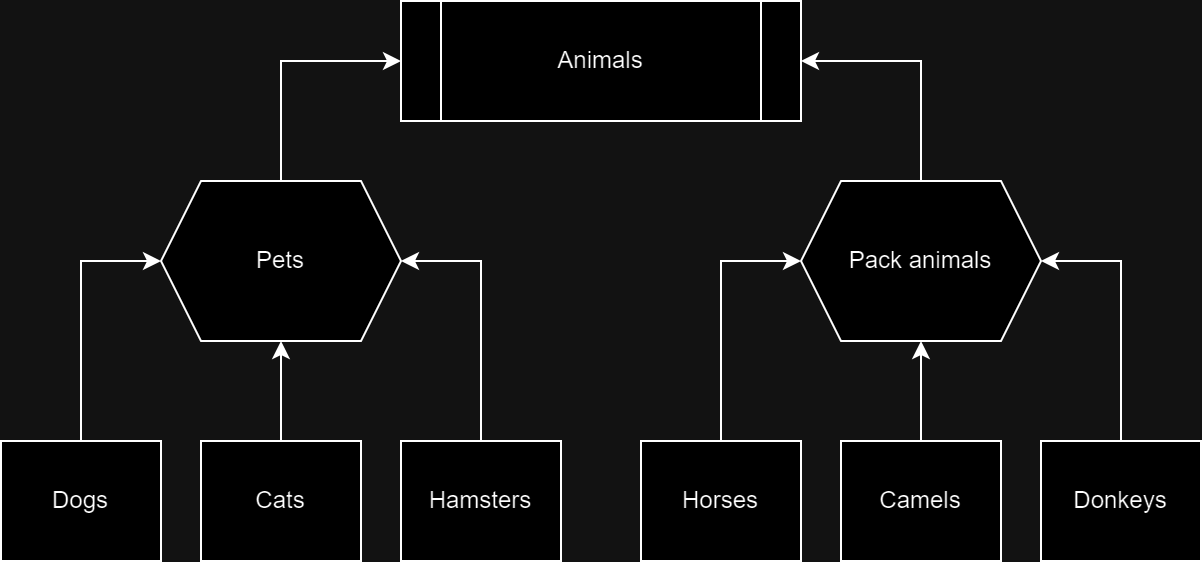

The diagram above was exported from draw.io. Its source (the exported page's mxGraphModel, read from the mxfile embedded in the PNG):
<mxGraphModel dx="1050" dy="567" grid="1" gridSize="10" guides="1" tooltips="1" connect="1" arrows="1" fold="1" page="1" pageScale="1" pageWidth="827" pageHeight="1169" math="0" shadow="0">
  <root>
    <mxCell id="0" />
    <mxCell id="1" parent="0" />
    <mxCell id="YJnVQPialmJ4YIszQEJC-1" value="Animals" style="shape=process;whiteSpace=wrap;html=1;backgroundOutline=1;" vertex="1" parent="1">
      <mxGeometry x="314" y="20" width="200" height="60" as="geometry" />
    </mxCell>
    <mxCell id="YJnVQPialmJ4YIszQEJC-15" style="edgeStyle=orthogonalEdgeStyle;rounded=0;orthogonalLoop=1;jettySize=auto;html=1;entryX=0;entryY=0.5;entryDx=0;entryDy=0;" edge="1" parent="1" source="YJnVQPialmJ4YIszQEJC-4" target="YJnVQPialmJ4YIszQEJC-1">
      <mxGeometry relative="1" as="geometry" />
    </mxCell>
    <mxCell id="YJnVQPialmJ4YIszQEJC-4" value="Pets" style="shape=hexagon;perimeter=hexagonPerimeter2;whiteSpace=wrap;html=1;fixedSize=1;" vertex="1" parent="1">
      <mxGeometry x="194" y="110" width="120" height="80" as="geometry" />
    </mxCell>
    <mxCell id="YJnVQPialmJ4YIszQEJC-14" style="edgeStyle=orthogonalEdgeStyle;rounded=0;orthogonalLoop=1;jettySize=auto;html=1;entryX=1;entryY=0.5;entryDx=0;entryDy=0;" edge="1" parent="1" source="YJnVQPialmJ4YIszQEJC-5" target="YJnVQPialmJ4YIszQEJC-1">
      <mxGeometry relative="1" as="geometry" />
    </mxCell>
    <mxCell id="YJnVQPialmJ4YIszQEJC-5" value="Pack animals" style="shape=hexagon;perimeter=hexagonPerimeter2;whiteSpace=wrap;html=1;fixedSize=1;" vertex="1" parent="1">
      <mxGeometry x="514" y="110" width="120" height="80" as="geometry" />
    </mxCell>
    <mxCell id="YJnVQPialmJ4YIszQEJC-16" style="edgeStyle=orthogonalEdgeStyle;rounded=0;orthogonalLoop=1;jettySize=auto;html=1;entryX=0;entryY=0.5;entryDx=0;entryDy=0;" edge="1" parent="1" source="YJnVQPialmJ4YIszQEJC-8" target="YJnVQPialmJ4YIszQEJC-4">
      <mxGeometry relative="1" as="geometry" />
    </mxCell>
    <mxCell id="YJnVQPialmJ4YIszQEJC-8" value="Dogs" style="rounded=0;whiteSpace=wrap;html=1;" vertex="1" parent="1">
      <mxGeometry x="114" y="240" width="80" height="60" as="geometry" />
    </mxCell>
    <mxCell id="YJnVQPialmJ4YIszQEJC-17" style="edgeStyle=orthogonalEdgeStyle;rounded=0;orthogonalLoop=1;jettySize=auto;html=1;entryX=0.5;entryY=1;entryDx=0;entryDy=0;" edge="1" parent="1" source="YJnVQPialmJ4YIszQEJC-9" target="YJnVQPialmJ4YIszQEJC-4">
      <mxGeometry relative="1" as="geometry" />
    </mxCell>
    <mxCell id="YJnVQPialmJ4YIszQEJC-9" value="Cats" style="rounded=0;whiteSpace=wrap;html=1;" vertex="1" parent="1">
      <mxGeometry x="214" y="240" width="80" height="60" as="geometry" />
    </mxCell>
    <mxCell id="YJnVQPialmJ4YIszQEJC-18" style="edgeStyle=orthogonalEdgeStyle;rounded=0;orthogonalLoop=1;jettySize=auto;html=1;entryX=1;entryY=0.5;entryDx=0;entryDy=0;" edge="1" parent="1" source="YJnVQPialmJ4YIszQEJC-10" target="YJnVQPialmJ4YIszQEJC-4">
      <mxGeometry relative="1" as="geometry" />
    </mxCell>
    <mxCell id="YJnVQPialmJ4YIszQEJC-10" value="Hamsters" style="rounded=0;whiteSpace=wrap;html=1;" vertex="1" parent="1">
      <mxGeometry x="314" y="240" width="80" height="60" as="geometry" />
    </mxCell>
    <mxCell id="YJnVQPialmJ4YIszQEJC-22" style="edgeStyle=orthogonalEdgeStyle;rounded=0;orthogonalLoop=1;jettySize=auto;html=1;entryX=0;entryY=0.5;entryDx=0;entryDy=0;" edge="1" parent="1" source="YJnVQPialmJ4YIszQEJC-19" target="YJnVQPialmJ4YIszQEJC-5">
      <mxGeometry relative="1" as="geometry" />
    </mxCell>
    <mxCell id="YJnVQPialmJ4YIszQEJC-19" value="Horses" style="rounded=0;whiteSpace=wrap;html=1;" vertex="1" parent="1">
      <mxGeometry x="434" y="240" width="80" height="60" as="geometry" />
    </mxCell>
    <mxCell id="YJnVQPialmJ4YIszQEJC-23" style="edgeStyle=orthogonalEdgeStyle;rounded=0;orthogonalLoop=1;jettySize=auto;html=1;entryX=0.5;entryY=1;entryDx=0;entryDy=0;" edge="1" parent="1" source="YJnVQPialmJ4YIszQEJC-20" target="YJnVQPialmJ4YIszQEJC-5">
      <mxGeometry relative="1" as="geometry" />
    </mxCell>
    <mxCell id="YJnVQPialmJ4YIszQEJC-20" value="Camels" style="rounded=0;whiteSpace=wrap;html=1;" vertex="1" parent="1">
      <mxGeometry x="534" y="240" width="80" height="60" as="geometry" />
    </mxCell>
    <mxCell id="YJnVQPialmJ4YIszQEJC-24" style="edgeStyle=orthogonalEdgeStyle;rounded=0;orthogonalLoop=1;jettySize=auto;html=1;entryX=1;entryY=0.5;entryDx=0;entryDy=0;" edge="1" parent="1" source="YJnVQPialmJ4YIszQEJC-21" target="YJnVQPialmJ4YIszQEJC-5">
      <mxGeometry relative="1" as="geometry" />
    </mxCell>
    <mxCell id="YJnVQPialmJ4YIszQEJC-21" value="Donkeys" style="rounded=0;whiteSpace=wrap;html=1;" vertex="1" parent="1">
      <mxGeometry x="634" y="240" width="80" height="60" as="geometry" />
    </mxCell>
  </root>
</mxGraphModel>